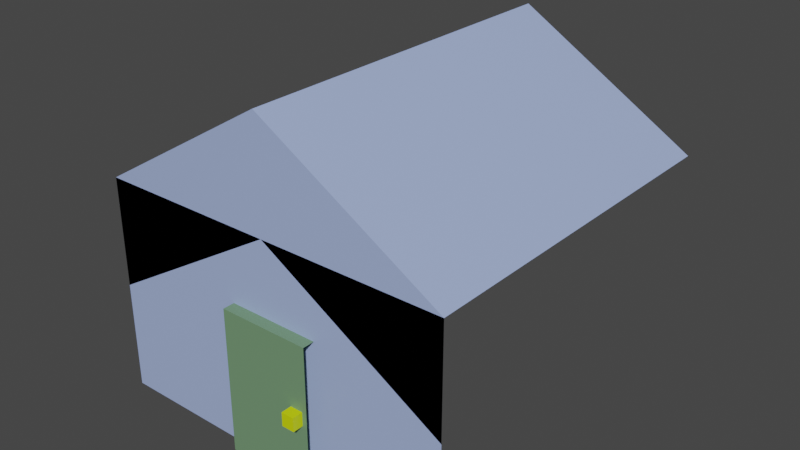 # Source: Science_Factory_Normal_V2.blend  (saved by Blender 3.0.42; exported with 4.5.12 LTS)
import bpy
from mathutils import Matrix  # noqa: F401  (used for matrix-valued properties, if any)

bpy.ops.wm.read_factory_settings(use_empty=True)
scene = bpy.context.scene
scene.name = 'Scene'

# ---- collections
col_door = bpy.data.collections.new('door'); scene.collection.children.link(col_door)
col_building = bpy.data.collections.new('building'); scene.collection.children.link(col_building)

# ---- materials (node trees are filled in below, after node groups)
mat_door_base = bpy.data.materials.new('door_base')
mat_door_base.use_transparent_shadow = False
mat_door_handle = bpy.data.materials.new('door_handle')
mat_door_handle.use_transparent_shadow = False
mat_base = bpy.data.materials.new('base')
mat_base.alpha_threshold = 0.0
mat_base.use_transparent_shadow = False
mat_base.line_color = (0.0, 0.0, 0.0, 1.0)

# ---- material node trees
mat_door_base.use_nodes = True; mat_door_base.node_tree.nodes.clear()
_N = mat_door_base.node_tree.nodes; _L = mat_door_base.node_tree.links
n0 = _N.new('ShaderNodeBsdfPrincipled'); n0.name = 'Principled BSDF'; n0.location = (10, 300)
n0.distribution = 'GGX'
n0.subsurface_method = 'RANDOM_WALK_SKIN'
n0.inputs[0].default_value = (0.1623, 0.2957, 0.1611, 1.0)
n0.inputs[3].default_value = 1.45
n0.inputs[27].default_value = (0.0, 0.0, 0.0, 1.0)
n0.inputs[28].default_value = 1.0
n1 = _N.new('ShaderNodeOutputMaterial'); n1.name = 'Material Output'; n1.location = (300, 300)
_L.new(n0.outputs[0], n1.inputs[0])
n1.is_active_output = True
mat_door_handle.use_nodes = True; mat_door_handle.node_tree.nodes.clear()
_N = mat_door_handle.node_tree.nodes; _L = mat_door_handle.node_tree.links
n0 = _N.new('ShaderNodeBsdfPrincipled'); n0.name = 'Principled BSDF'; n0.location = (10, 300)
n0.distribution = 'GGX'
n0.subsurface_method = 'RANDOM_WALK_SKIN'
n0.inputs[0].default_value = (0.6608, 0.8, 0.0, 1.0)
n0.inputs[3].default_value = 1.45
n0.inputs[27].default_value = (0.0, 0.0, 0.0, 1.0)
n0.inputs[28].default_value = 1.0
n1 = _N.new('ShaderNodeOutputMaterial'); n1.name = 'Material Output'; n1.location = (300, 300)
_L.new(n0.outputs[0], n1.inputs[0])
n1.is_active_output = True
mat_base.use_nodes = True; mat_base.node_tree.nodes.clear()
_N = mat_base.node_tree.nodes; _L = mat_base.node_tree.links
n0 = _N.new('ShaderNodeOutputMaterial'); n0.name = 'Material Output'; n0.location = (300, 300)
n1 = _N.new('ShaderNodeBsdfPrincipled'); n1.name = 'Principled BSDF'; n1.location = (10, 300)
n1.distribution = 'GGX'
n1.subsurface_method = 'RANDOM_WALK_SKIN'
n1.inputs[0].default_value = (0.3689, 0.4707, 0.8, 1.0)
n1.inputs[2].default_value = 0.4
n1.inputs[3].default_value = 1.45
n1.inputs[27].default_value = (0.0, 0.0, 0.0, 1.0)
n1.inputs[28].default_value = 1.0
_L.new(n1.outputs[0], n0.inputs[0])
n0.is_active_output = True

# ---- world
world_world = bpy.data.worlds.new('World'); scene.world = world_world
world_world.use_nodes = True; world_world.node_tree.nodes.clear()
_N = world_world.node_tree.nodes; _L = world_world.node_tree.links
n0 = _N.new('ShaderNodeOutputWorld'); n0.name = 'World Output'; n0.location = (300, 300)
n1 = _N.new('ShaderNodeBackground'); n1.name = 'Background'; n1.location = (10, 300)
n1.inputs[0].default_value = (0.05088, 0.05088, 0.05088, 1.0)
_L.new(n1.outputs[0], n0.inputs[0])
n0.is_active_output = True
world_world.color = (0.05088, 0.05088, 0.05088)
world_world.use_sun_shadow = False
world_world.sun_shadow_jitter_overblur = 0.0

# ---- meshes
me_cube_002 = bpy.data.meshes.new('Cube.002')
me_cube_002.from_pydata([(-1.0, -1.0, -1.0), (-1.0, -1.0, 3.0), (-1.0, 0.0, 3.0), (1.523, -1.0, -1.0), (1.523, -1.0, 3.0), (1.523, 0.0, 3.0)], [], [(3, 4, 1, 0), (5, 2, 1, 4)])
_uv = me_cube_002.uv_layers.new(name='UVMap')
_uv.uv.foreach_set('vector', [0.375, 0.75, 0.625, 0.75, 0.625, 1.0, 0.375, 1.0, 0.625, 0.5, 0.875, 0.5, 0.875, 0.75, 0.625, 0.75])
me_cube_002.materials.append(mat_door_base)
me_cube_002.use_remesh_fix_poles = True
me_cube_002.use_remesh_preserve_attributes = False
me_cube_002.update()
me_cube_003 = bpy.data.meshes.new('Cube.003')
me_cube_003.from_pydata([(-1.0, -0.2914, -1.0), (-1.0, -0.2914, 0.8862), (-1.0, 0.0, -1.0), (-1.0, 0.0, 0.8862), (0.171, -0.2914, -1.0), (0.171, -0.2914, 0.8862), (0.171, 0.0, -1.0), (0.171, 0.0, 0.8862)], [], [(0, 1, 3, 2), (2, 3, 7, 6), (6, 7, 5, 4), (4, 5, 1, 0), (2, 6, 4, 0), (7, 3, 1, 5)])
_uv = me_cube_003.uv_layers.new(name='UVMap')
_uv.uv.foreach_set('vector', [0.375, 0.0, 0.625, 0.0, 0.625, 0.25, 0.375, 0.25, 0.375, 0.25, 0.625, 0.25, 0.625, 0.5, 0.375, 0.5, 0.375, 0.5, 0.625, 0.5, 0.625, 0.75, 0.375, 0.75, 0.375, 0.75, 0.625, 0.75, 0.625, 1.0, 0.375, 1.0, 0.125, 0.5, 0.375, 0.5, 0.375, 0.75, 0.125, 0.75, 0.625, 0.5, 0.875, 0.5, 0.875, 0.75, 0.625, 0.75])
me_cube_003.materials.append(mat_door_handle)
me_cube_003.use_remesh_fix_poles = True
me_cube_003.use_remesh_preserve_attributes = False
me_cube_003.update()
me_cube_001 = bpy.data.meshes.new('Cube.001')
me_cube_001.from_pydata([(1.0, -5.0, -1.0), (1.0, -5.0, 5.0), (1.0, 5.0, 5.0), (11.0, 5.0, 5.0), (11.0, -5.0, -1.0), (11.0, -5.0, 5.0), (11.0, -5.0, 5.0), (11.0, 5.0, 5.0), (1.0, -5.0, 5.0), (1.0, 5.0, 5.0), (6.0, -5.0, 8.0), (6.0, 5.0, 8.0), (11.0, 5.0, 5.0), (11.0, -5.0, 5.0), (1.0, -5.0, 2.0), (6.0, -5.0, 5.0), (11.0, -5.0, 2.0), (11.0, 5.0, 2.0)], [(3, 2), (6, 7), (12, 17)], [(1, 0, 4, 5), (2, 1, 8, 9), (9, 8, 10, 11), (11, 10, 13, 12), (13, 10, 15, 16), (10, 8, 14, 15)])
_uv = me_cube_001.uv_layers.new(name='UVMap')
_uv.uv.foreach_set('vector', [0.625, 0.75, 0.375, 0.75, 0.375, 0.75, 0.625, 0.75, 0.625, 0.5, 0.625, 0.75, 0.625, 0.75, 0.625, 0.5, 0.625, 0.5, 0.625, 0.75, 0.625, 0.75, 0.625, 0.5, 0.625, 0.5, 0.625, 0.75, 0.625, 0.75, 0.625, 0.5, 0.625, 0.75, 0.625, 0.75, 0.625, 0.75, 0.625, 0.75, 0.625, 0.75, 0.625, 0.75, 0.625, 0.75, 0.625, 0.75])
me_cube_001.materials.append(mat_base)
me_cube_001.use_remesh_fix_poles = True
me_cube_001.use_remesh_preserve_attributes = False
me_cube_001.update()

# ---- objects
ob_base = bpy.data.objects.new('base', me_cube_002)
ob_handle = bpy.data.objects.new('handle', me_cube_003)
ob_base_001 = bpy.data.objects.new('base.001', me_cube_001)

# ---- transforms, parenting, visibility, modifiers, constraints
ob_base.location = (5.961, -4.323, 0.0)
ob_handle.location = (7.301, -5.323, 1.07)
ob_handle.scale = (0.3, 1.0, 0.2)
ob_base_001.location = (0.0, 0.0, 0.0)

# ---- collection membership
col_door.objects.link(ob_base)
col_door.objects.link(ob_handle)
col_building.objects.link(ob_base_001)

# ---- scene / render settings (as saved in the file)
scene.frame_start = 1; scene.frame_end = 250; scene.frame_set(1)
scene.render.engine = 'BLENDER_EEVEE_NEXT'
scene.cycles.sampling_pattern = 'TABULATED_SOBOL'
scene.cycles.use_light_tree = False
scene.view_settings.view_transform = 'Filmic'
bpy.context.view_layer.update()

# ---- added for rendering (the .blend has no active camera and no usable light): camera, sun
cam_auto = bpy.data.cameras.new('AutoCamera')
cam_auto.lens = 50.0
cam_auto.sensor_width = 36.0
cam_auto.clip_end = 1000.0
ob_auto_camera = bpy.data.objects.new('AutoCamera', cam_auto)
scene.collection.objects.link(ob_auto_camera)
ob_auto_camera.location = (21.8554, -19.3337, 16.1843)
ob_auto_camera.rotation_euler = (1.09748, -7.21219e-08, 0.694738)
scene.camera = ob_auto_camera
light_auto_sun = bpy.data.lights.new('AutoSun', 'SUN')
light_auto_sun.energy = 3.0
light_auto_sun.angle = 0.0523599
ob_auto_sun = bpy.data.objects.new('AutoSun', light_auto_sun)
scene.collection.objects.link(ob_auto_sun)
ob_auto_sun.rotation_euler = (0.872665, 0.174533, 0.523599)
bpy.context.view_layer.update()
